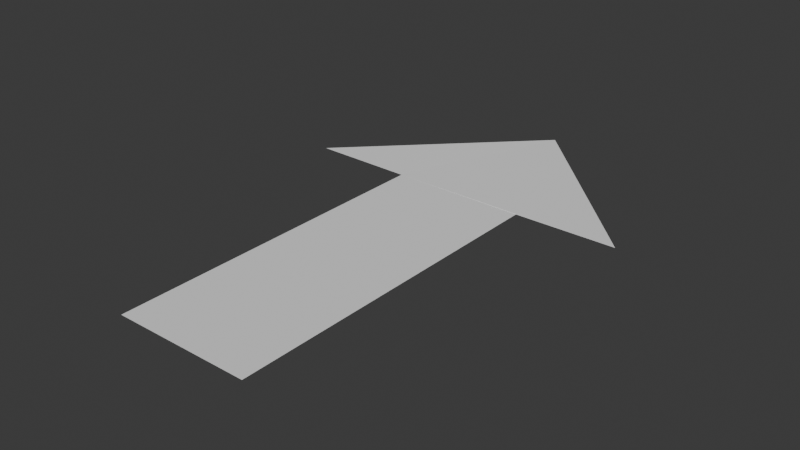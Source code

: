 # Source: Arrow.blend  (saved by Blender 4.0.36; exported with 4.5.12 LTS)
import bpy
from mathutils import Matrix  # noqa: F401  (used for matrix-valued properties, if any)

bpy.ops.wm.read_factory_settings(use_empty=True)
scene = bpy.context.scene
scene.name = 'Scene'

# ---- collections
col_collection = bpy.data.collections.new('Collection'); scene.collection.children.link(col_collection)

# ---- world
world_world = bpy.data.worlds.new('World'); scene.world = world_world
world_world.use_nodes = True; world_world.node_tree.nodes.clear()
_N = world_world.node_tree.nodes; _L = world_world.node_tree.links
n0 = _N.new('ShaderNodeOutputWorld'); n0.name = 'World Output'; n0.location = (300, 300)
n1 = _N.new('ShaderNodeBackground'); n1.name = 'Background'; n1.location = (10, 300)
n1.inputs[0].default_value = (0.05088, 0.05088, 0.05088, 1.0)
_L.new(n1.outputs[0], n0.inputs[0])
n0.is_active_output = True
world_world.color = (0.05088, 0.05088, 0.05088)
world_world.use_sun_shadow = False
world_world.sun_shadow_jitter_overblur = 0.0

# ---- meshes
me_plane = bpy.data.meshes.new('Plane')
me_plane.from_pydata([(-0.4, -1.0, 0.0), (0.4, -1.0, 0.0), (-0.4, 0.9969, 0.0), (0.4, 0.9969, 0.0), (-0.9981, 0.998, 0.003492), (1.005, 0.998, 0.003492), (0.003566, 1.998, 0.003492)], [], [(0, 1, 3, 2), (4, 2, 3, 5, 6)])
_uv = me_plane.uv_layers.new(name='UVMap')
_uv.uv.foreach_set('vector', [0.0, 0.0, 1.0, 0.0, 1.0, 1.0, 0.0, 1.0, 0.0, 0.0, 0.0, 1.0, 1.0, 1.0, 0.0, 0.0, 0.0, 0.0])
me_plane.update()

# ---- objects
ob_arrow = bpy.data.objects.new('Arrow', me_plane)

# ---- transforms, parenting, visibility, modifiers, constraints
ob_arrow.location = (0.0, 0.0, 0.0)

# ---- collection membership
col_collection.objects.link(ob_arrow)

# ---- scene / render settings (as saved in the file)
scene.frame_start = 1; scene.frame_end = 250; scene.frame_set(1)
scene.render.engine = 'BLENDER_EEVEE_NEXT'
scene.cycles.sampling_pattern = 'TABULATED_SOBOL'
bpy.context.view_layer.update()

# ---- added for rendering (the .blend has no active camera and no usable light): camera, sun
cam_auto = bpy.data.cameras.new('AutoCamera')
cam_auto.lens = 50.0
cam_auto.sensor_width = 36.0
cam_auto.clip_end = 1000.0
ob_auto_camera = bpy.data.objects.new('AutoCamera', cam_auto)
scene.collection.objects.link(ob_auto_camera)
ob_auto_camera.location = (3.33969, -3.50436, 2.67064)
ob_auto_camera.rotation_euler = (1.09748, -7.21219e-08, 0.694738)
scene.camera = ob_auto_camera
light_auto_sun = bpy.data.lights.new('AutoSun', 'SUN')
light_auto_sun.energy = 3.0
light_auto_sun.angle = 0.0523599
ob_auto_sun = bpy.data.objects.new('AutoSun', light_auto_sun)
scene.collection.objects.link(ob_auto_sun)
ob_auto_sun.rotation_euler = (0.872665, 0.174533, 0.523599)
bpy.context.view_layer.update()
